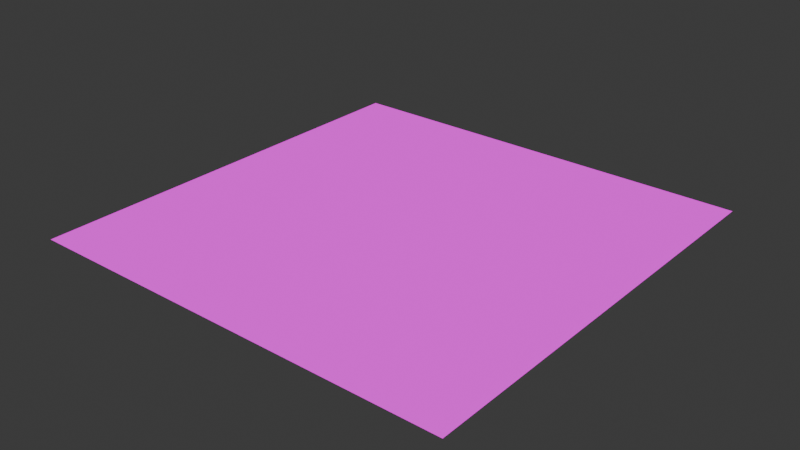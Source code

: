 # Source: clover2.blend  (saved by Blender 5.0.119; exported with 4.5.12 LTS)
import bpy
from mathutils import Matrix  # noqa: F401  (used for matrix-valued properties, if any)

bpy.ops.wm.read_factory_settings(use_empty=True)
scene = bpy.context.scene
scene.name = 'Scene'

# ---- collections
col_collection = bpy.data.collections.new('Collection'); scene.collection.children.link(col_collection)

# ---- images (referenced by path relative to the original .blend; pixels are not part of the script)
import os
ASSET_DIR = os.environ.get("B2B_ASSET_DIR", "")  # directory of the original .blend (textures are referenced by path, not embedded)
HERE = os.path.dirname(os.path.abspath(__file__))  # packed textures are extracted next to this script under _unpacked/

def load_image(name, relpath, width, height, colorspace="sRGB"):
    """Load a texture the original file referenced (path relative to the .blend, or extracted next to this script)."""
    p = next((c for c in (os.path.join(HERE, relpath), os.path.join(ASSET_DIR, relpath)) if relpath and os.path.exists(c)), "")
    if p:
        img = bpy.data.images.load(p, check_existing=True)
        img.name = name
    else:  # same state as the original file: an image datablock whose file is absent (Cycles renders it pink)
        img = bpy.data.images.new(name, width, height)
        img.source = "FILE"
        img.filepath = "//" + (relpath or name)
    img.colorspace_settings.name = colorspace
    return img
img_clovers_jpg = load_image('clovers.jpg', '', 1024, 1024, 'sRGB')

# ---- materials (node trees are filled in below, after node groups)
mat_material_002 = bpy.data.materials.new('Material.002')

# ---- material node trees
mat_material_002.use_nodes = True; mat_material_002.node_tree.nodes.clear()
_N = mat_material_002.node_tree.nodes; _L = mat_material_002.node_tree.links
n0 = _N.new('ShaderNodeOutputMaterial'); n0.name = 'Material Output'; n0.location = (27, 353)
n0.target = 'CYCLES'
n1 = _N.new('ShaderNodeTexImage'); n1.name = 'Image Texture'; n1.location = (-429, 432)
n1.image = img_clovers_jpg
_L.new(n1.outputs[0], n0.inputs[0])
n0.is_active_output = True

# ---- world
world_world = bpy.data.worlds.new('World'); scene.world = world_world
world_world.use_nodes = True; world_world.node_tree.nodes.clear()
_N = world_world.node_tree.nodes; _L = world_world.node_tree.links
n0 = _N.new('ShaderNodeOutputWorld'); n0.name = 'World Output'; n0.location = (200, 100)
n1 = _N.new('ShaderNodeBackground'); n1.name = 'Background'; n1.location = (-200, 100)
n1.inputs[0].default_value = (0.05088, 0.05088, 0.05088, 1.0)
_L.new(n1.outputs[0], n0.inputs[0])
n0.is_active_output = True
world_world.color = (0.05088, 0.05088, 0.05088)
world_world.sun_shadow_jitter_overblur = 0.0

# ---- meshes
me_plane = bpy.data.meshes.new('Plane')
me_plane.from_pydata([(-1.0, -1.0, 0.0), (1.0, -1.0, 0.0), (-1.0, 1.0, 0.0), (1.0, 1.0, 0.0)], [], [(0, 1, 3, 2)])
_uv = me_plane.uv_layers.new(name='UVMap')
_uv.uv.foreach_set('vector', [0.0, 0.0, 1.0, 0.0, 1.0, 1.0, 0.0, 1.0])
me_plane.materials.append(mat_material_002)
me_plane.update()

# ---- objects
ob_plane = bpy.data.objects.new('Plane', me_plane)

# ---- transforms, parenting, visibility, modifiers, constraints
ob_plane.location = (0.0, 0.0, 0.0)

# ---- collection membership
col_collection.objects.link(ob_plane)

# ---- scene / render settings (as saved in the file)
scene.frame_start = 1; scene.frame_end = 250; scene.frame_set(1)
scene.render.engine = 'CYCLES'
scene.render.bake_bias = 0.0
scene.render.bake_samples = 0
scene.cycles.sampling_pattern = 'TABULATED_SOBOL'
scene.cycles.bake_type = 'DIFFUSE'
scene.eevee.use_volume_custom_range = False
bpy.context.view_layer.update()

# ---- added for rendering (the .blend has no active camera and no usable light): camera, sun
cam_auto = bpy.data.cameras.new('AutoCamera')
cam_auto.lens = 50.0
cam_auto.sensor_width = 36.0
cam_auto.clip_end = 1000.0
ob_auto_camera = bpy.data.objects.new('AutoCamera', cam_auto)
scene.collection.objects.link(ob_auto_camera)
ob_auto_camera.location = (2.61693, -3.14032, 2.09354)
ob_auto_camera.rotation_euler = (1.09748, -7.21219e-08, 0.694738)
scene.camera = ob_auto_camera
light_auto_sun = bpy.data.lights.new('AutoSun', 'SUN')
light_auto_sun.energy = 3.0
light_auto_sun.angle = 0.0523599
ob_auto_sun = bpy.data.objects.new('AutoSun', light_auto_sun)
scene.collection.objects.link(ob_auto_sun)
ob_auto_sun.rotation_euler = (0.872665, 0.174533, 0.523599)
bpy.context.view_layer.update()
